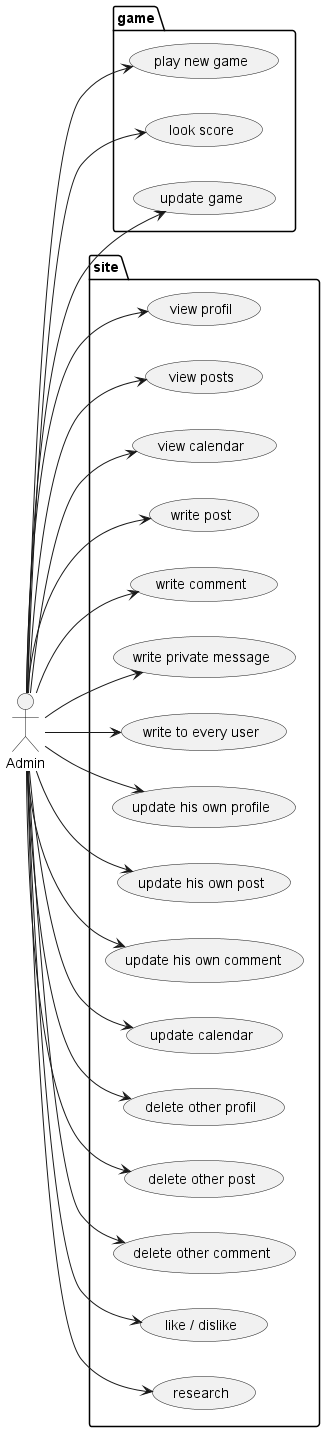

The diagram above was rendered by PlantUML. Its source (embedded in the PNG):
@startuml
'https://plantuml.com/use-case-diagram

left to right direction
actor Admin as a

package game {
  usecase "play new game" as UC1
  usecase "look score" as UC2
  usecase "update game" as UC3
}

package site {


  usecase "view profil" as UC4
  usecase "view posts" as UC5
  usecase "view calendar" as UC6
  usecase "write post" as UC7
  usecase "write comment" as UC8
  usecase "write private message" as UC9
  usecase "write to every user" as UC10
  usecase "update his own profile" as UC11
  usecase "update his own post" as UC12
  usecase "update his own comment" as UC13
  usecase "update calendar" as UC14
  usecase "delete other profil" as UC15
  usecase "delete other post" as UC16
  usecase "delete other comment" as UC17
  usecase "like / dislike" as UC18
  usecase "research" as UC19

}

a --> UC1
a --> UC2
a --> UC3
a --> UC4
a --> UC5
a --> UC6
a --> UC7
a --> UC8
a --> UC9
a --> UC10
a --> UC11
a --> UC12
a --> UC13
a --> UC14
a --> UC15
a --> UC16
a --> UC17
a --> UC18
a --> UC19
@enduml